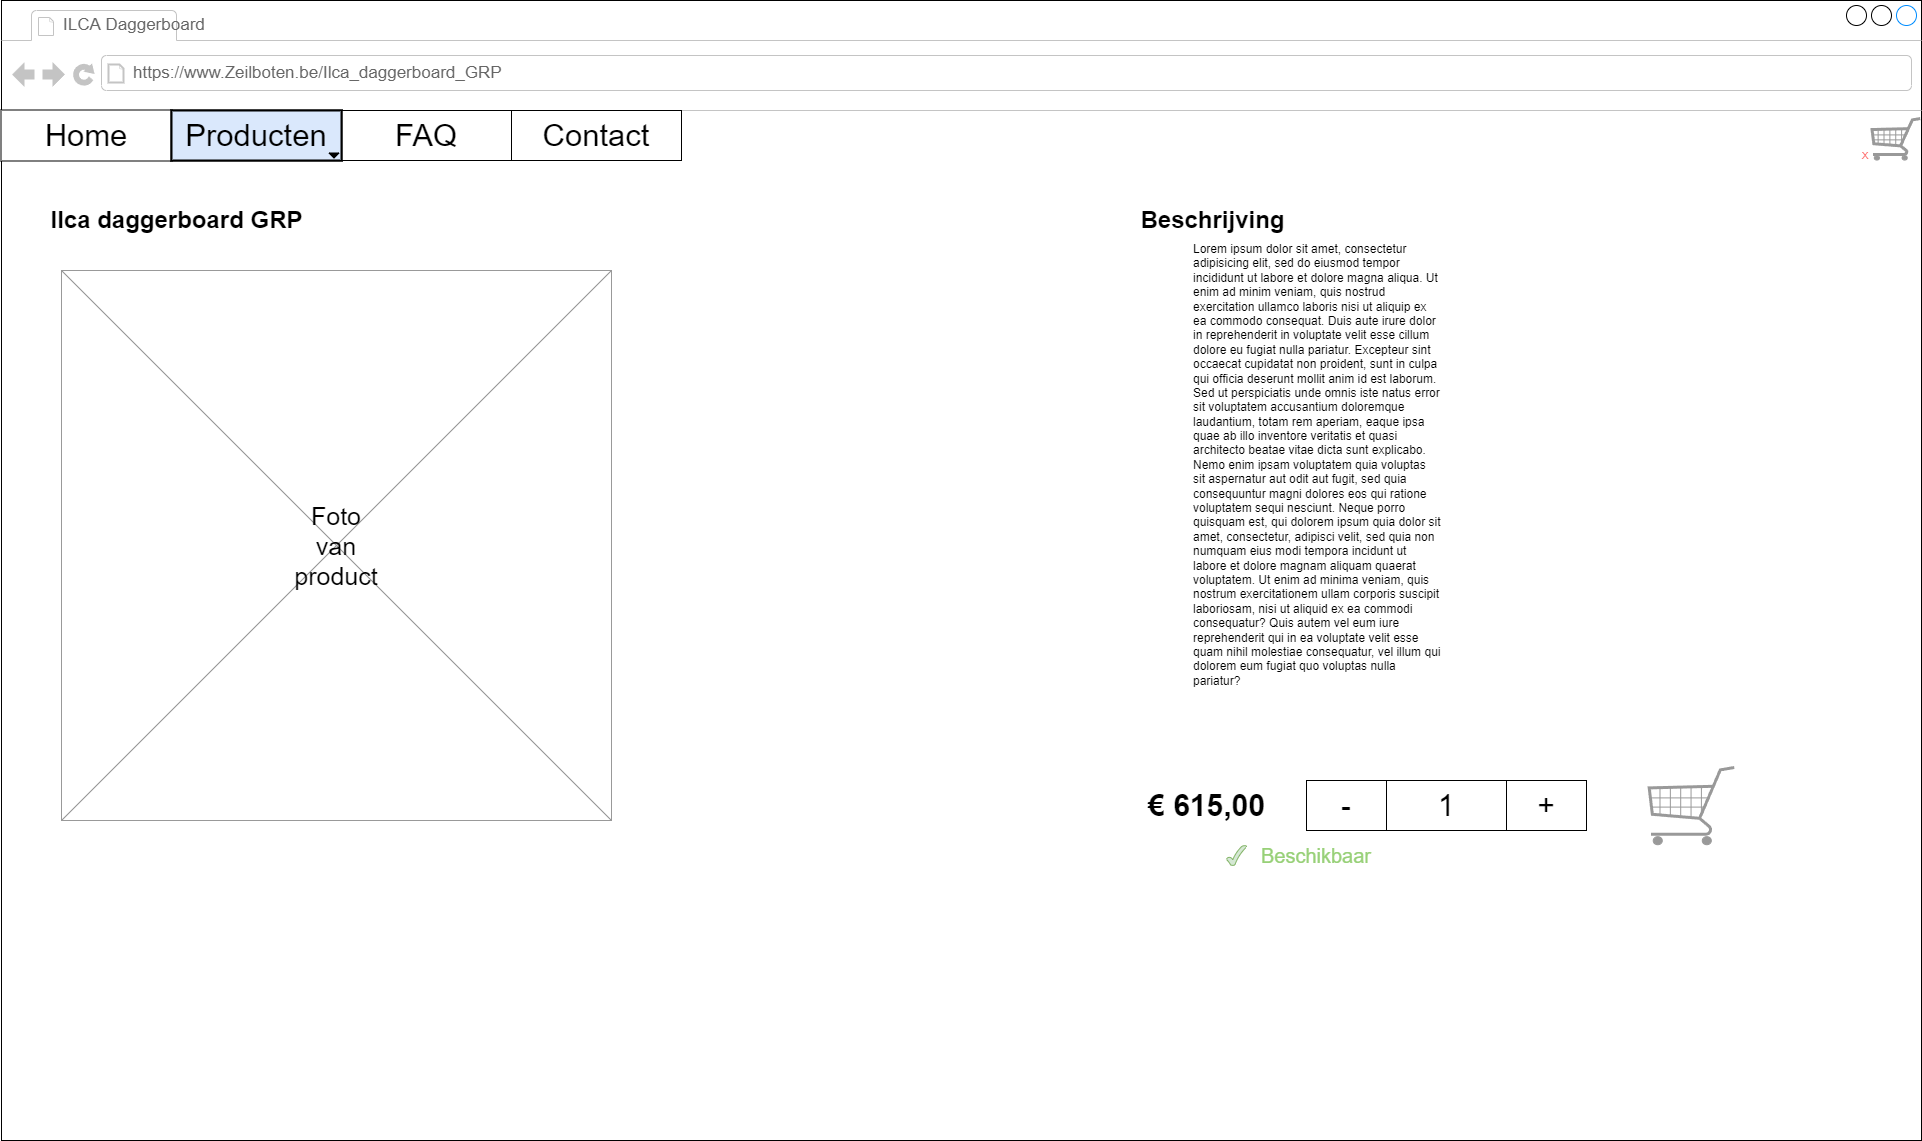

The diagram above was exported from draw.io. Its source (the exported page's mxGraphModel, read from the mxfile embedded in the PNG):
<mxGraphModel dx="3023" dy="1585" grid="1" gridSize="10" guides="1" tooltips="1" connect="1" arrows="1" fold="1" page="1" pageScale="1" pageWidth="827" pageHeight="1169" math="0" shadow="0">
  <root>
    <mxCell id="ROlQnpB8bFGx7V5K3Xc5-0" />
    <mxCell id="ROlQnpB8bFGx7V5K3Xc5-1" parent="ROlQnpB8bFGx7V5K3Xc5-0" />
    <mxCell id="ROlQnpB8bFGx7V5K3Xc5-2" value="" style="strokeWidth=1;shadow=0;dashed=0;align=left;html=1;shape=mxgraph.mockup.containers.browserWindow;rSize=0;strokeColor2=#008cff;strokeColor3=#c4c4c4;mainText=,;recursiveResize=0;rotatable=0;movable=0;container=0;fontColor=#66FF66;" vertex="1" parent="ROlQnpB8bFGx7V5K3Xc5-1">
      <mxGeometry x="100" y="20" width="1920" height="1140" as="geometry" />
    </mxCell>
    <mxCell id="ROlQnpB8bFGx7V5K3Xc5-4" value="ILCA Daggerboard" style="strokeWidth=1;shadow=0;dashed=0;align=center;html=1;shape=mxgraph.mockup.containers.anchor;fontSize=17;fontColor=#666666;align=left;" vertex="1" parent="ROlQnpB8bFGx7V5K3Xc5-1">
      <mxGeometry x="160" y="32" width="110" height="26" as="geometry" />
    </mxCell>
    <mxCell id="ROlQnpB8bFGx7V5K3Xc5-5" value="https://www.Zeilboten.be/Ilca_daggerboard_GRP" style="strokeWidth=1;shadow=0;dashed=0;align=center;html=1;shape=mxgraph.mockup.containers.anchor;rSize=0;fontSize=17;fontColor=#666666;align=left;" vertex="1" parent="ROlQnpB8bFGx7V5K3Xc5-1">
      <mxGeometry x="230" y="80" width="780" height="26" as="geometry" />
    </mxCell>
    <mxCell id="ROlQnpB8bFGx7V5K3Xc5-6" value="" style="rounded=0;whiteSpace=wrap;html=1;fontSize=31;fillColor=#dae8fc;strokeColor=#000000;strokeWidth=2;" vertex="1" parent="ROlQnpB8bFGx7V5K3Xc5-1">
      <mxGeometry x="100" y="130" width="170" height="50" as="geometry" />
    </mxCell>
    <mxCell id="ROlQnpB8bFGx7V5K3Xc5-7" value="Home" style="text;html=1;align=center;verticalAlign=middle;whiteSpace=wrap;rounded=0;fontSize=31;fillColor=default;" vertex="1" parent="ROlQnpB8bFGx7V5K3Xc5-1">
      <mxGeometry x="100" y="130" width="170" height="50" as="geometry" />
    </mxCell>
    <mxCell id="ROlQnpB8bFGx7V5K3Xc5-8" value="" style="rounded=0;whiteSpace=wrap;html=1;strokeColor=#000000;fontSize=31;fontColor=#000000;" vertex="1" parent="ROlQnpB8bFGx7V5K3Xc5-1">
      <mxGeometry x="440" y="130" width="170" height="50" as="geometry" />
    </mxCell>
    <mxCell id="ROlQnpB8bFGx7V5K3Xc5-9" value="" style="group;fillColor=#dae8fc;strokeColor=#000000;strokeWidth=2;" connectable="0" vertex="1" parent="ROlQnpB8bFGx7V5K3Xc5-1">
      <mxGeometry x="270" y="130" width="170" height="50" as="geometry" />
    </mxCell>
    <mxCell id="ROlQnpB8bFGx7V5K3Xc5-10" value="" style="rounded=0;whiteSpace=wrap;html=1;strokeColor=#000000;fontSize=31;fontColor=#000000;" vertex="1" parent="ROlQnpB8bFGx7V5K3Xc5-9">
      <mxGeometry width="170" height="50" as="geometry" />
    </mxCell>
    <mxCell id="ROlQnpB8bFGx7V5K3Xc5-11" value="Producten" style="text;html=1;strokeColor=#000000;fillColor=#dae8fc;align=center;verticalAlign=middle;whiteSpace=wrap;rounded=0;strokeWidth=2;fontSize=31;" vertex="1" parent="ROlQnpB8bFGx7V5K3Xc5-9">
      <mxGeometry width="170" height="50" as="geometry" />
    </mxCell>
    <mxCell id="ROlQnpB8bFGx7V5K3Xc5-12" value="" style="triangle;whiteSpace=wrap;html=1;rotation=90;fillColor=#000000;" vertex="1" parent="ROlQnpB8bFGx7V5K3Xc5-9">
      <mxGeometry x="160" y="40" width="5" height="10" as="geometry" />
    </mxCell>
    <mxCell id="ROlQnpB8bFGx7V5K3Xc5-13" value="FAQ" style="text;html=1;strokeColor=none;fillColor=none;align=center;verticalAlign=middle;whiteSpace=wrap;rounded=0;strokeWidth=2;fontSize=31;fontColor=#000000;" vertex="1" parent="ROlQnpB8bFGx7V5K3Xc5-1">
      <mxGeometry x="440" y="130" width="170" height="50" as="geometry" />
    </mxCell>
    <mxCell id="ROlQnpB8bFGx7V5K3Xc5-14" value="" style="rounded=0;whiteSpace=wrap;html=1;strokeColor=#000000;fontSize=31;fontColor=#000000;" vertex="1" parent="ROlQnpB8bFGx7V5K3Xc5-1">
      <mxGeometry x="610" y="130" width="170" height="50" as="geometry" />
    </mxCell>
    <mxCell id="ROlQnpB8bFGx7V5K3Xc5-15" value="Contact" style="text;html=1;strokeColor=none;fillColor=none;align=center;verticalAlign=middle;whiteSpace=wrap;rounded=0;strokeWidth=2;fontSize=31;fontColor=#000000;" vertex="1" parent="ROlQnpB8bFGx7V5K3Xc5-1">
      <mxGeometry x="610" y="130" width="170" height="50" as="geometry" />
    </mxCell>
    <mxCell id="ROlQnpB8bFGx7V5K3Xc5-81" value="" style="verticalLabelPosition=bottom;shadow=0;dashed=0;align=center;html=1;verticalAlign=top;strokeWidth=1;shape=mxgraph.mockup.misc.shoppingCart;strokeColor=#999999;fillColor=default;fontColor=#FF6666;" vertex="1" parent="ROlQnpB8bFGx7V5K3Xc5-1">
      <mxGeometry x="1968.995" y="137" width="51" height="43" as="geometry" />
    </mxCell>
    <mxCell id="ROlQnpB8bFGx7V5K3Xc5-82" value="&lt;font style=&quot;font-size: 10px;&quot;&gt;X&lt;/font&gt;" style="text;html=1;strokeColor=none;fillColor=none;align=center;verticalAlign=middle;whiteSpace=wrap;rounded=0;strokeWidth=1;fontSize=9;fontColor=#FF6666;" vertex="1" parent="ROlQnpB8bFGx7V5K3Xc5-1">
      <mxGeometry x="1959" y="170" width="10" height="10" as="geometry" />
    </mxCell>
    <mxCell id="BjmTNZFcRLXItb9V794r-0" value="" style="verticalLabelPosition=bottom;shadow=0;dashed=0;align=center;html=1;verticalAlign=top;strokeWidth=1;shape=mxgraph.mockup.graphics.simpleIcon;strokeColor=#999999;" vertex="1" parent="ROlQnpB8bFGx7V5K3Xc5-1">
      <mxGeometry x="160" y="290" width="550" height="550" as="geometry" />
    </mxCell>
    <mxCell id="BjmTNZFcRLXItb9V794r-1" value="Ilca daggerboard GRP" style="text;strokeColor=none;fillColor=none;html=1;fontSize=24;fontStyle=1;verticalAlign=middle;align=center;" vertex="1" parent="ROlQnpB8bFGx7V5K3Xc5-1">
      <mxGeometry x="130" y="220" width="290" height="40" as="geometry" />
    </mxCell>
    <mxCell id="BjmTNZFcRLXItb9V794r-2" value="Foto van product" style="text;html=1;strokeColor=none;fillColor=none;align=center;verticalAlign=middle;whiteSpace=wrap;rounded=0;fontSize=25;" vertex="1" parent="ROlQnpB8bFGx7V5K3Xc5-1">
      <mxGeometry x="405" y="550" width="60" height="30" as="geometry" />
    </mxCell>
    <mxCell id="BjmTNZFcRLXItb9V794r-3" value="€ 615,00" style="text;html=1;strokeColor=none;fillColor=none;align=center;verticalAlign=middle;whiteSpace=wrap;rounded=0;fontSize=30;fontStyle=1" vertex="1" parent="ROlQnpB8bFGx7V5K3Xc5-1">
      <mxGeometry x="1241" y="810" width="129" height="30" as="geometry" />
    </mxCell>
    <mxCell id="QY9-GRMivoY7NiPmM2zy-0" value="" style="verticalLabelPosition=bottom;shadow=0;dashed=0;align=center;html=1;verticalAlign=top;strokeWidth=1;shape=mxgraph.mockup.misc.shoppingCart;strokeColor=#999999;fontSize=30;" vertex="1" parent="ROlQnpB8bFGx7V5K3Xc5-1">
      <mxGeometry x="1745" y="785" width="90" height="80" as="geometry" />
    </mxCell>
    <mxCell id="QY9-GRMivoY7NiPmM2zy-6" value="" style="group" vertex="1" connectable="0" parent="ROlQnpB8bFGx7V5K3Xc5-1">
      <mxGeometry x="1405" y="800" width="280" height="50" as="geometry" />
    </mxCell>
    <mxCell id="QY9-GRMivoY7NiPmM2zy-1" value="" style="rounded=0;whiteSpace=wrap;html=1;fontSize=30;" vertex="1" parent="QY9-GRMivoY7NiPmM2zy-6">
      <mxGeometry width="280" height="50" as="geometry" />
    </mxCell>
    <mxCell id="QY9-GRMivoY7NiPmM2zy-2" value="" style="rounded=0;whiteSpace=wrap;html=1;fontSize=30;" vertex="1" parent="QY9-GRMivoY7NiPmM2zy-6">
      <mxGeometry x="80" width="120" height="50" as="geometry" />
    </mxCell>
    <mxCell id="QY9-GRMivoY7NiPmM2zy-3" value="-" style="text;html=1;strokeColor=none;fillColor=none;align=center;verticalAlign=middle;whiteSpace=wrap;rounded=0;fontSize=30;" vertex="1" parent="QY9-GRMivoY7NiPmM2zy-6">
      <mxGeometry x="10" y="10" width="60" height="30" as="geometry" />
    </mxCell>
    <mxCell id="QY9-GRMivoY7NiPmM2zy-4" value="+" style="text;html=1;strokeColor=none;fillColor=none;align=center;verticalAlign=middle;whiteSpace=wrap;rounded=0;fontSize=30;" vertex="1" parent="QY9-GRMivoY7NiPmM2zy-6">
      <mxGeometry x="210" y="10" width="60" height="30" as="geometry" />
    </mxCell>
    <mxCell id="QY9-GRMivoY7NiPmM2zy-5" value="1" style="text;html=1;strokeColor=none;fillColor=none;align=center;verticalAlign=middle;whiteSpace=wrap;rounded=0;fontSize=30;" vertex="1" parent="QY9-GRMivoY7NiPmM2zy-6">
      <mxGeometry x="110" y="10" width="60" height="30" as="geometry" />
    </mxCell>
    <mxCell id="QY9-GRMivoY7NiPmM2zy-7" value="" style="verticalLabelPosition=bottom;verticalAlign=top;html=1;shape=mxgraph.basic.tick;fontSize=30;fillColor=#d5e8d4;strokeColor=#82b366;" vertex="1" parent="ROlQnpB8bFGx7V5K3Xc5-1">
      <mxGeometry x="1325" y="865" width="20" height="20" as="geometry" />
    </mxCell>
    <mxCell id="QY9-GRMivoY7NiPmM2zy-8" value="Beschikbaar" style="text;html=1;strokeColor=none;fillColor=none;align=center;verticalAlign=middle;whiteSpace=wrap;rounded=0;fontSize=20;fontStyle=0;fontColor=#97D077;" vertex="1" parent="ROlQnpB8bFGx7V5K3Xc5-1">
      <mxGeometry x="1355" y="860" width="120" height="30" as="geometry" />
    </mxCell>
    <mxCell id="QY9-GRMivoY7NiPmM2zy-13" value="Beschrijving" style="text;strokeColor=none;fillColor=none;html=1;fontSize=24;fontStyle=1;verticalAlign=middle;align=center;fontColor=#000000;" vertex="1" parent="ROlQnpB8bFGx7V5K3Xc5-1">
      <mxGeometry x="1241" y="220" width="140" height="40" as="geometry" />
    </mxCell>
    <mxCell id="QY9-GRMivoY7NiPmM2zy-14" value="Lorem ipsum dolor sit amet, consectetur adipisicing elit, sed do eiusmod tempor incididunt ut labore et dolore magna aliqua. Ut enim ad minim veniam, quis nostrud exercitation ullamco laboris nisi ut aliquip ex ea commodo consequat. Duis aute irure dolor in reprehenderit in voluptate velit esse cillum dolore eu fugiat nulla pariatur. Excepteur sint occaecat cupidatat non proident, sunt in culpa qui officia deserunt mollit anim id est laborum.&#10;Sed ut perspiciatis unde omnis iste natus error sit voluptatem accusantium doloremque laudantium, totam rem aperiam, eaque ipsa quae ab illo inventore veritatis et quasi architecto beatae vitae dicta sunt explicabo. Nemo enim ipsam voluptatem quia voluptas sit aspernatur aut odit aut fugit, sed quia consequuntur magni dolores eos qui ratione voluptatem sequi nesciunt. Neque porro quisquam est, qui dolorem ipsum quia dolor sit amet, consectetur, adipisci velit, sed quia non numquam eius modi tempora incidunt ut labore et dolore magnam aliquam quaerat voluptatem. Ut enim ad minima veniam, quis nostrum exercitationem ullam corporis suscipit laboriosam, nisi ut aliquid ex ea commodi consequatur? Quis autem vel eum iure reprehenderit qui in ea voluptate velit esse quam nihil molestiae consequatur, vel illum qui dolorem eum fugiat quo voluptas nulla pariatur?" style="text;spacingTop=-5;whiteSpace=wrap;html=1;align=left;fontSize=12;fontFamily=Helvetica;fillColor=none;strokeColor=none;fontColor=#000000;" vertex="1" parent="ROlQnpB8bFGx7V5K3Xc5-1">
      <mxGeometry x="1290" y="260" width="250" height="470" as="geometry" />
    </mxCell>
  </root>
</mxGraphModel>